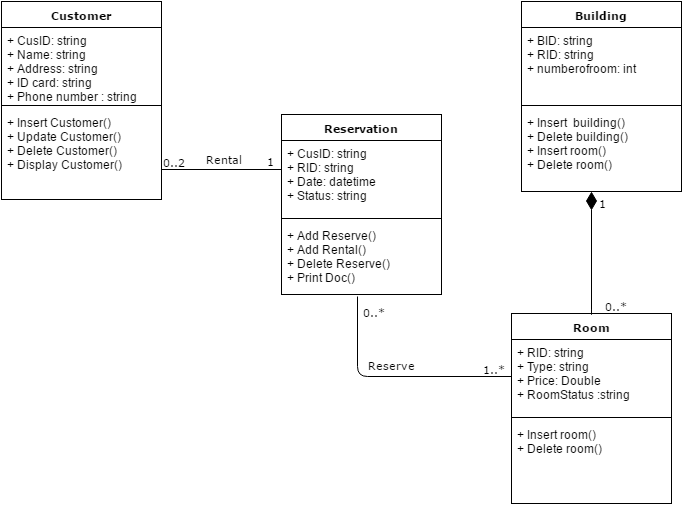

The diagram above was exported from draw.io. Its source (the exported page's mxGraphModel, read from the mxfile embedded in the PNG):
<mxGraphModel dx="876" dy="438" grid="1" gridSize="10" guides="1" tooltips="1" connect="1" arrows="1" fold="1" page="1" pageScale="1" pageWidth="826" pageHeight="1169" background="#ffffff" math="0" shadow="0">
  <root>
    <mxCell id="0" />
    <mxCell id="1" parent="0" />
    <mxCell id="2" value="Customer" style="swimlane;html=1;fontStyle=1;align=center;verticalAlign=top;childLayout=stackLayout;horizontal=1;startSize=26;horizontalStack=0;resizeParent=1;resizeLast=0;collapsible=1;marginBottom=0;swimlaneFillColor=#ffffff;labelBackgroundColor=#ffffff;fillColor=none;fontFamily=Verdana;fontSize=11;" vertex="1" parent="1">
      <mxGeometry x="40" y="52" width="160" height="198" as="geometry" />
    </mxCell>
    <mxCell id="3" value="&lt;div&gt;+ CusID: string&lt;/div&gt;+ Name: string&lt;div&gt;&lt;div&gt;+ Address: string&lt;/div&gt;&lt;div&gt;+ ID card: string&lt;/div&gt;&lt;div&gt;+ Phone number : string&lt;/div&gt;&lt;div&gt;&lt;br&gt;&lt;div&gt;&lt;br&gt;&lt;/div&gt;&lt;/div&gt;&lt;/div&gt;" style="text;html=1;strokeColor=none;fillColor=none;align=left;verticalAlign=top;spacingLeft=4;spacingRight=4;whiteSpace=wrap;overflow=hidden;rotatable=0;points=[[0,0.5],[1,0.5]];portConstraint=eastwest;" vertex="1" parent="2">
      <mxGeometry y="26" width="160" height="74" as="geometry" />
    </mxCell>
    <mxCell id="4" value="" style="line;html=1;strokeWidth=1;fillColor=none;align=left;verticalAlign=middle;spacingTop=-1;spacingLeft=3;spacingRight=3;rotatable=0;labelPosition=right;points=[];portConstraint=eastwest;" vertex="1" parent="2">
      <mxGeometry y="100" width="160" height="8" as="geometry" />
    </mxCell>
    <mxCell id="5" value="+ Insert Customer()&lt;div&gt;&lt;div&gt;+ Update Customer()&lt;/div&gt;&lt;div&gt;+ Delete Customer()&lt;/div&gt;&lt;div&gt;+ Display Customer()&lt;/div&gt;&lt;div&gt;&lt;br&gt;&lt;div&gt;&lt;br&gt;&lt;/div&gt;&lt;/div&gt;&lt;/div&gt;" style="text;html=1;strokeColor=none;fillColor=none;align=left;verticalAlign=top;spacingLeft=4;spacingRight=4;whiteSpace=wrap;overflow=hidden;rotatable=0;points=[[0,0.5],[1,0.5]];portConstraint=eastwest;" vertex="1" parent="2">
      <mxGeometry y="108" width="160" height="82" as="geometry" />
    </mxCell>
    <mxCell id="10" value="Room" style="swimlane;html=1;fontStyle=1;align=center;verticalAlign=top;childLayout=stackLayout;horizontal=1;startSize=26;horizontalStack=0;resizeParent=1;resizeLast=0;collapsible=1;marginBottom=0;swimlaneFillColor=#ffffff;labelBackgroundColor=#ffffff;fillColor=none;fontFamily=Verdana;fontSize=11;" vertex="1" parent="1">
      <mxGeometry x="550" y="364" width="160" height="190" as="geometry" />
    </mxCell>
    <mxCell id="11" value="+ RID: string&lt;div&gt;+ Type: string&lt;/div&gt;&lt;div&gt;+ Price: Double&lt;/div&gt;&lt;div&gt;+ RoomStatus :string&lt;/div&gt;" style="text;html=1;strokeColor=none;fillColor=none;align=left;verticalAlign=top;spacingLeft=4;spacingRight=4;whiteSpace=wrap;overflow=hidden;rotatable=0;points=[[0,0.5],[1,0.5]];portConstraint=eastwest;" vertex="1" parent="10">
      <mxGeometry y="26" width="160" height="74" as="geometry" />
    </mxCell>
    <mxCell id="12" value="" style="line;html=1;strokeWidth=1;fillColor=none;align=left;verticalAlign=middle;spacingTop=-1;spacingLeft=3;spacingRight=3;rotatable=0;labelPosition=right;points=[];portConstraint=eastwest;" vertex="1" parent="10">
      <mxGeometry y="100" width="160" height="8" as="geometry" />
    </mxCell>
    <mxCell id="13" value="+ Insert room()&lt;div&gt;+ Delete room()&lt;/div&gt;" style="text;html=1;strokeColor=none;fillColor=none;align=left;verticalAlign=top;spacingLeft=4;spacingRight=4;whiteSpace=wrap;overflow=hidden;rotatable=0;points=[[0,0.5],[1,0.5]];portConstraint=eastwest;" vertex="1" parent="10">
      <mxGeometry y="108" width="160" height="42" as="geometry" />
    </mxCell>
    <mxCell id="14" value="Building" style="swimlane;html=1;fontStyle=1;align=center;verticalAlign=top;childLayout=stackLayout;horizontal=1;startSize=26;horizontalStack=0;resizeParent=1;resizeLast=0;collapsible=1;marginBottom=0;swimlaneFillColor=#ffffff;labelBackgroundColor=#ffffff;fillColor=none;fontFamily=Verdana;fontSize=11;" vertex="1" parent="1">
      <mxGeometry x="560" y="52" width="160" height="190" as="geometry" />
    </mxCell>
    <mxCell id="15" value="+ BID: string&lt;div&gt;+ RID: string&lt;/div&gt;&lt;div&gt;+ numberofroom: int&lt;/div&gt;&lt;div&gt;&lt;br&gt;&lt;/div&gt;&lt;div&gt;&lt;br&gt;&lt;/div&gt;" style="text;html=1;strokeColor=none;fillColor=none;align=left;verticalAlign=top;spacingLeft=4;spacingRight=4;whiteSpace=wrap;overflow=hidden;rotatable=0;points=[[0,0.5],[1,0.5]];portConstraint=eastwest;" vertex="1" parent="14">
      <mxGeometry y="26" width="160" height="74" as="geometry" />
    </mxCell>
    <mxCell id="16" value="" style="line;html=1;strokeWidth=1;fillColor=none;align=left;verticalAlign=middle;spacingTop=-1;spacingLeft=3;spacingRight=3;rotatable=0;labelPosition=right;points=[];portConstraint=eastwest;" vertex="1" parent="14">
      <mxGeometry y="100" width="160" height="8" as="geometry" />
    </mxCell>
    <mxCell id="17" value="+ Insert &amp;nbsp;building()&lt;div&gt;+ Delete building()&lt;/div&gt;&lt;div&gt;+ Insert room()&lt;div&gt;+ Delete room()&lt;/div&gt;&lt;/div&gt;" style="text;html=1;strokeColor=none;fillColor=none;align=left;verticalAlign=top;spacingLeft=4;spacingRight=4;whiteSpace=wrap;overflow=hidden;rotatable=0;points=[[0,0.5],[1,0.5]];portConstraint=eastwest;" vertex="1" parent="14">
      <mxGeometry y="108" width="160" height="82" as="geometry" />
    </mxCell>
    <mxCell id="18" value="Reservation" style="swimlane;html=1;fontStyle=1;align=center;verticalAlign=top;childLayout=stackLayout;horizontal=1;startSize=26;horizontalStack=0;resizeParent=1;resizeLast=0;collapsible=1;marginBottom=0;swimlaneFillColor=#ffffff;labelBackgroundColor=#ffffff;fillColor=none;fontFamily=Verdana;fontSize=11;" vertex="1" parent="1">
      <mxGeometry x="320" y="165" width="160" height="180" as="geometry" />
    </mxCell>
    <mxCell id="19" value="+ CusID: string&lt;div&gt;+ RID: string&lt;/div&gt;&lt;div&gt;+ Date: datetime&lt;/div&gt;&lt;div&gt;+ Status: string&lt;/div&gt;" style="text;html=1;strokeColor=none;fillColor=none;align=left;verticalAlign=top;spacingLeft=4;spacingRight=4;whiteSpace=wrap;overflow=hidden;rotatable=0;points=[[0,0.5],[1,0.5]];portConstraint=eastwest;" vertex="1" parent="18">
      <mxGeometry y="26" width="160" height="74" as="geometry" />
    </mxCell>
    <mxCell id="20" value="" style="line;html=1;strokeWidth=1;fillColor=none;align=left;verticalAlign=middle;spacingTop=-1;spacingLeft=3;spacingRight=3;rotatable=0;labelPosition=right;points=[];portConstraint=eastwest;" vertex="1" parent="18">
      <mxGeometry y="100" width="160" height="8" as="geometry" />
    </mxCell>
    <mxCell id="21" value="+ Add Reserve()&lt;div&gt;+ Add Rental()&lt;/div&gt;&lt;div&gt;+ Delete Reserve()&lt;/div&gt;&lt;div&gt;+ Print Doc()&lt;/div&gt;" style="text;html=1;strokeColor=none;fillColor=none;align=left;verticalAlign=top;spacingLeft=4;spacingRight=4;whiteSpace=wrap;overflow=hidden;rotatable=0;points=[[0,0.5],[1,0.5]];portConstraint=eastwest;" vertex="1" parent="18">
      <mxGeometry y="108" width="160" height="72" as="geometry" />
    </mxCell>
    <mxCell id="34" style="edgeStyle=none;rounded=0;html=1;exitX=0.75;exitY=0;entryX=0.75;entryY=0;endArrow=none;endFill=0;jettySize=auto;orthogonalLoop=1;fontFamily=Verdana;fontSize=11;" edge="1" parent="1" source="18" target="18">
      <mxGeometry relative="1" as="geometry" />
    </mxCell>
    <mxCell id="54" value="" style="endArrow=none;html=1;endSize=18;startArrow=diamondThin;startSize=16;startFill=1;edgeStyle=orthogonalEdgeStyle;align=left;verticalAlign=bottom;fontFamily=Verdana;fontSize=11;endFill=0;flipH=0;flipV=0;" edge="1" parent="1" source="17">
      <mxGeometry x="-0.0503" y="-7" relative="1" as="geometry">
        <mxPoint x="640" y="246" as="sourcePoint" />
        <mxPoint x="630" y="330" as="targetPoint" />
        <Array as="points">
          <mxPoint x="630" y="370" />
          <mxPoint x="630" y="370" />
        </Array>
        <mxPoint as="offset" />
      </mxGeometry>
    </mxCell>
    <mxCell id="56" value="1" style="text;html=1;resizable=0;points=[];autosize=1;align=left;verticalAlign=top;spacingTop=-4;fontSize=11;fontFamily=Verdana;" vertex="1" parent="1">
      <mxGeometry x="636" y="245" width="20" height="10" as="geometry" />
    </mxCell>
    <mxCell id="60" value="" style="endArrow=none;startArrow=none;endFill=0;startFill=0;html=1;fontFamily=Verdana;fontSize=11;" edge="1" parent="1">
      <mxGeometry width="160" relative="1" as="geometry">
        <mxPoint x="200" y="220" as="sourcePoint" />
        <mxPoint x="320" y="220" as="targetPoint" />
      </mxGeometry>
    </mxCell>
    <mxCell id="61" value="0..2" style="text;html=1;resizable=0;points=[];autosize=1;align=left;verticalAlign=top;spacingTop=-4;fontSize=11;fontFamily=Verdana;" vertex="1" parent="1">
      <mxGeometry x="200" y="204" width="40" height="10" as="geometry" />
    </mxCell>
    <mxCell id="62" value="1" style="text;html=1;resizable=0;points=[];autosize=1;align=left;verticalAlign=top;spacingTop=-4;fontSize=11;fontFamily=Verdana;" vertex="1" parent="1">
      <mxGeometry x="304" y="203" width="20" height="10" as="geometry" />
    </mxCell>
    <mxCell id="64" value="Rental" style="text;html=1;resizable=0;points=[];autosize=1;align=left;verticalAlign=top;spacingTop=-4;fontSize=11;fontFamily=Verdana;" vertex="1" parent="1">
      <mxGeometry x="243" y="201" width="50" height="10" as="geometry" />
    </mxCell>
    <mxCell id="65" value="" style="endArrow=none;startArrow=none;endFill=0;startFill=0;html=1;fontFamily=Verdana;fontSize=11;entryX=0;entryY=0.5;exitX=0.475;exitY=1.028;exitPerimeter=0;edgeStyle=orthogonalEdgeStyle;elbow=vertical;" edge="1" parent="1" source="21" target="11">
      <mxGeometry width="160" relative="1" as="geometry">
        <mxPoint x="380" y="460" as="sourcePoint" />
        <mxPoint x="540" y="460" as="targetPoint" />
        <Array as="points">
          <mxPoint x="396" y="427" />
        </Array>
      </mxGeometry>
    </mxCell>
    <mxCell id="66" value="0..*" style="text;html=1;resizable=0;points=[];autosize=1;align=left;verticalAlign=top;spacingTop=-4;fontSize=11;fontFamily=Verdana;" vertex="1" parent="1">
      <mxGeometry x="400" y="354" width="40" height="10" as="geometry" />
    </mxCell>
    <mxCell id="67" value="1..*" style="text;html=1;resizable=0;points=[];autosize=1;align=left;verticalAlign=top;spacingTop=-4;fontSize=11;fontFamily=Verdana;" vertex="1" parent="1">
      <mxGeometry x="520" y="411" width="40" height="10" as="geometry" />
    </mxCell>
    <mxCell id="68" value="Reserve" style="text;html=1;resizable=0;points=[];autosize=1;align=left;verticalAlign=top;spacingTop=-4;fontSize=11;fontFamily=Verdana;" vertex="1" parent="1">
      <mxGeometry x="405" y="407" width="60" height="10" as="geometry" />
    </mxCell>
    <mxCell id="69" value="0..*" style="text;html=1;resizable=0;points=[];autosize=1;align=left;verticalAlign=top;spacingTop=-4;fontSize=11;fontFamily=Verdana;" vertex="1" parent="1">
      <mxGeometry x="642" y="348" width="40" height="10" as="geometry" />
    </mxCell>
  </root>
</mxGraphModel>